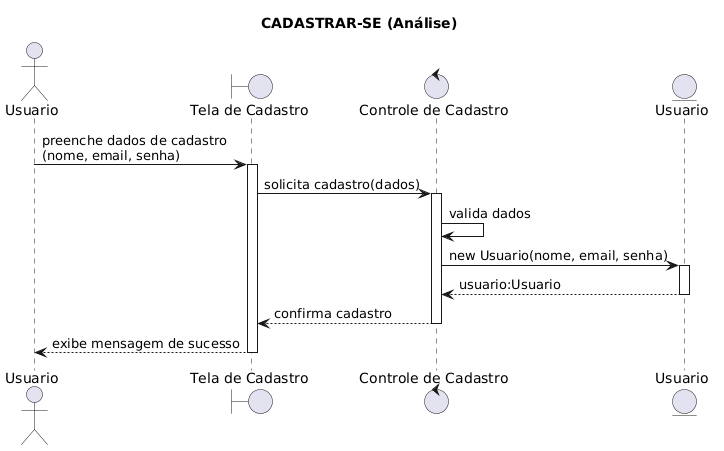

The diagram above was rendered by PlantUML. Its source (embedded in the PNG):
@startuml
title CADASTRAR-SE (Análise)

actor Usuario
boundary "Tela de Cadastro" as Tela
control "Controle de Cadastro" as Controle
entity "Usuario" as UsuarioEntity

Usuario -> Tela : preenche dados de cadastro\n(nome, email, senha)
activate Tela

Tela -> Controle : solicita cadastro(dados)
activate Controle

Controle -> Controle : valida dados

Controle -> UsuarioEntity : new Usuario(nome, email, senha)
activate UsuarioEntity

UsuarioEntity --> Controle : usuario:Usuario
deactivate UsuarioEntity

Controle --> Tela : confirma cadastro
deactivate Controle

Tela --> Usuario : exibe mensagem de sucesso
deactivate Tela
@enduml